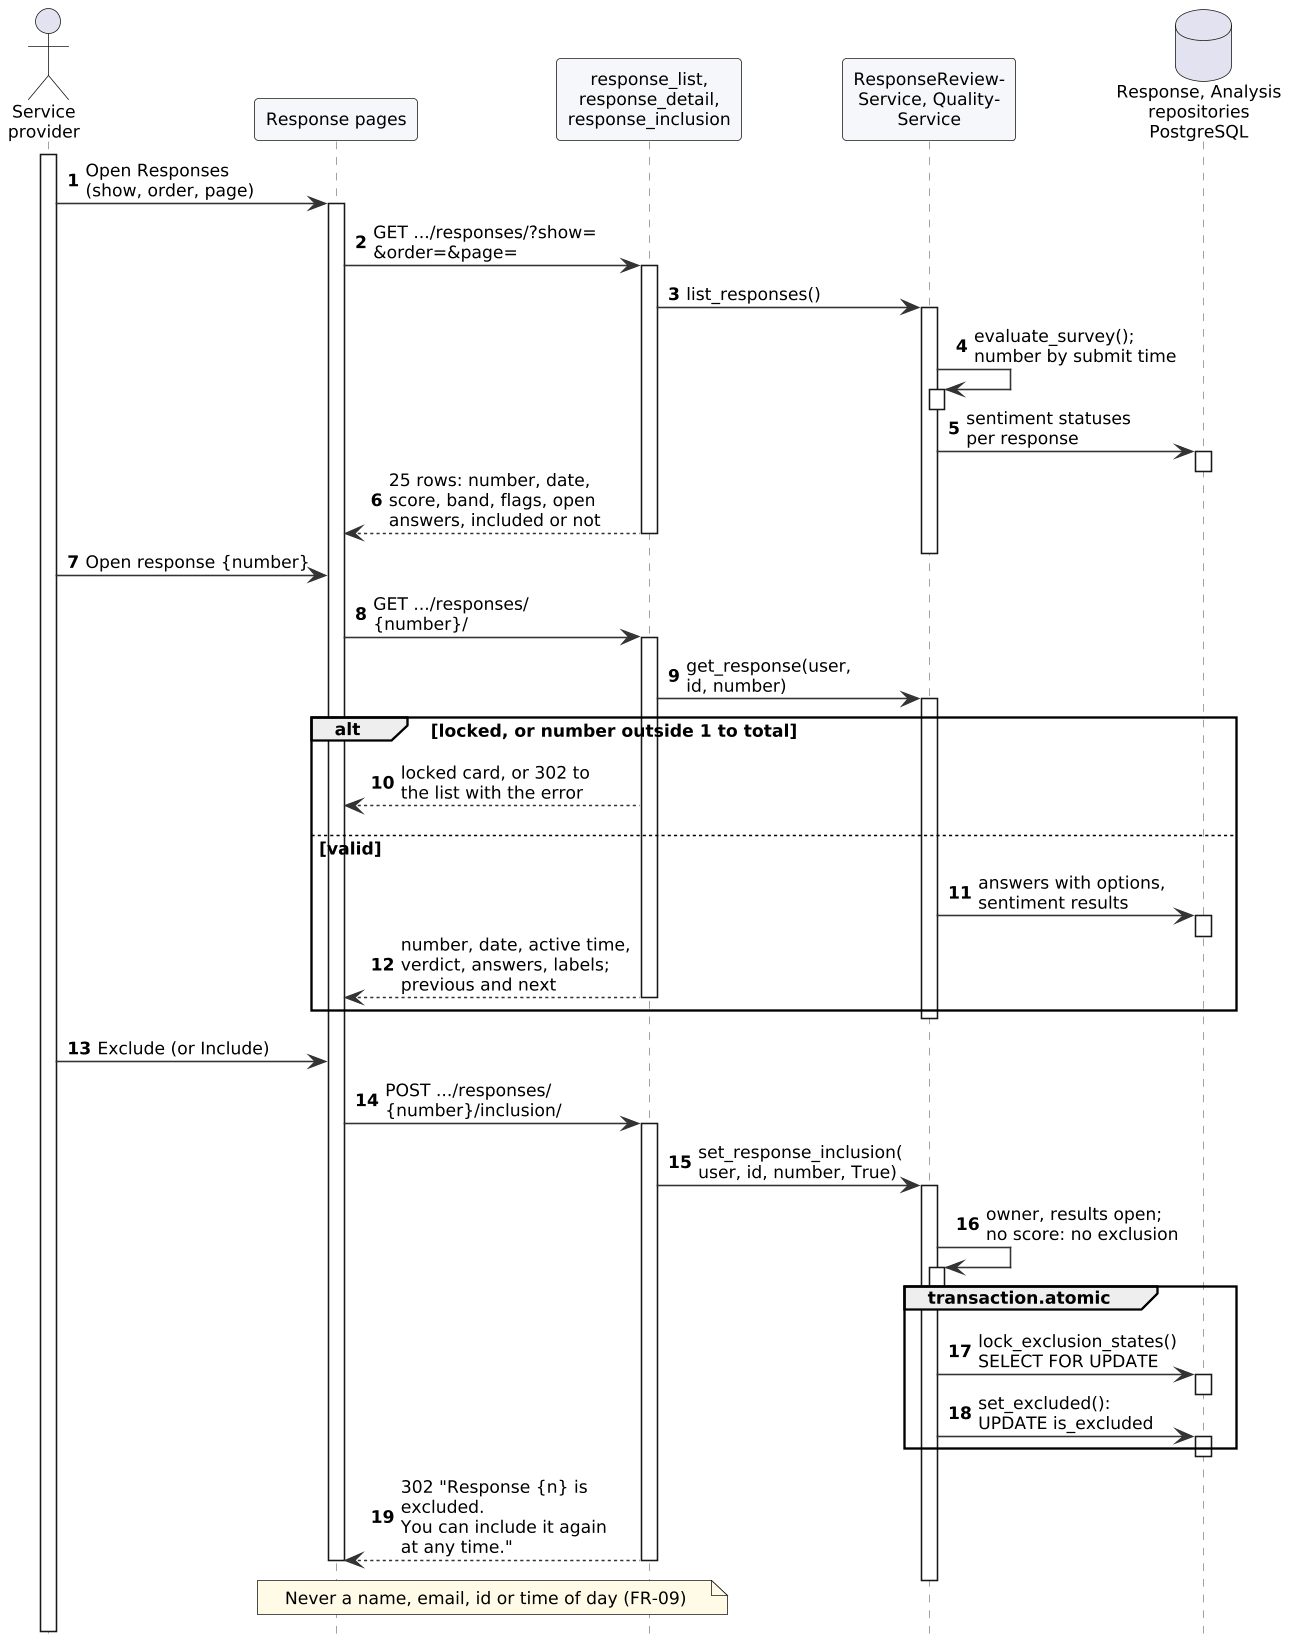

The diagram above was rendered by PlantUML. Its source (embedded in the PNG):
@startuml
!include style.iuml
!pragma teoz true
autonumber
hide footbox
actor "Service\nprovider" as P
participant "Response pages" as B
participant "response_list,\nresponse_detail,\nresponse_inclusion" as V
participant "ResponseReview-\nService, Quality-\nService" as Svc
database "Response, Analysis\nrepositories\nPostgreSQL" as DB
activate P
P -> B : Open Responses\n(show, order, page)
activate B
B -> V : GET .../responses/?show=\n&order=&page=
activate V
V -> Svc : list_responses()
activate Svc
Svc -> Svc : evaluate_survey();\nnumber by submit time
activate Svc
deactivate Svc
Svc -> DB : sentiment statuses\nper response
activate DB
deactivate DB
V --> B : 25 rows: number, date,\nscore, band, flags, open\nanswers, included or not
deactivate Svc
deactivate V
P -> B : Open response {number}
B -> V : GET .../responses/\n{number}/
activate V
V -> Svc : get_response(user,\nid, number)
activate Svc
alt locked, or number outside 1 to total
  V --> B : locked card, or 302 to\nthe list with the error
else valid
  Svc -> DB : answers with options,\nsentiment results
  activate DB
  deactivate DB
  V --> B : number, date, active time,\nverdict, answers, labels;\nprevious and next
  deactivate Svc
  deactivate V
end
P -> B : Exclude (or Include)
B -> V : POST .../responses/\n{number}/inclusion/
activate V
V -> Svc : set_response_inclusion(\nuser, id, number, True)
activate Svc
Svc -> Svc : owner, results open;\nno score: no exclusion
activate Svc
deactivate Svc
group transaction.atomic
  Svc -> DB : lock_exclusion_states()\nSELECT FOR UPDATE
  activate DB
  deactivate DB
  Svc -> DB : set_excluded():\nUPDATE is_excluded
  activate DB
  deactivate DB
end
V --> B : 302 "Response {n} is excluded.\nYou can include it again\nat any time."
deactivate Svc
deactivate V
note over B, V : Never a name, email, id or time of day (FR-09)
deactivate B
deactivate P
@enduml